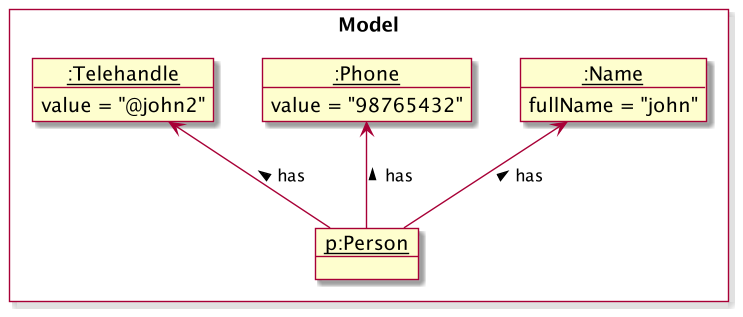

The diagram above was rendered by PlantUML. Its source (embedded in the PNG):
@startuml
skin rose
skinparam ActivityFontSize 15
skinparam ArrowFontSize 12

package Model <<Rectangle>>{
    Object "<u>p:Person" as Person {

    }

    Object "<u>:Name" as Name {
        fullName = "john"
    }
    Object "<u>:Phone" as Phone {
        value = "98765432"
    }
    Object "<u>:Telehandle" as Telehandle {
        value = "@john2"
    }
}

Name <-- Person : has <
Phone <-- Person : has <
Telehandle <-- Person : has <

@enduml